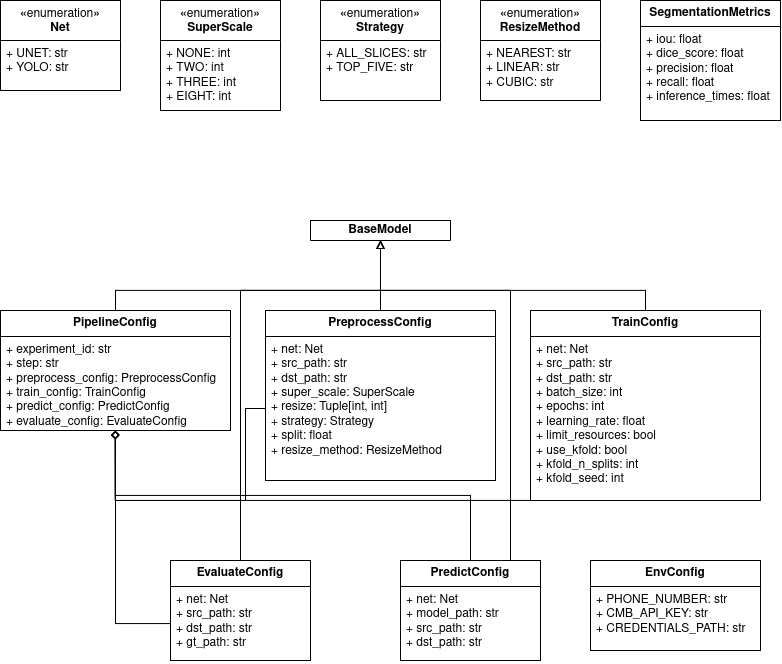

The diagram above was exported from draw.io. Its source (the exported page's mxGraphModel, read from the mxfile embedded in the PNG):
<mxGraphModel dx="964" dy="476" grid="1" gridSize="10" guides="1" tooltips="1" connect="1" arrows="1" fold="1" page="1" pageScale="1" pageWidth="827" pageHeight="1169" math="0" shadow="0">
  <root>
    <mxCell id="WIyWlLk6GJQsqaUBKTNV-0" />
    <mxCell id="WIyWlLk6GJQsqaUBKTNV-1" parent="WIyWlLk6GJQsqaUBKTNV-0" />
    <mxCell id="bI3EKPQcDqFcPpQqQP0U-1" value="&lt;div&gt;«&lt;span style=&quot;font-weight: normal;&quot;&gt;enumeration&lt;/span&gt;»&lt;/div&gt;&lt;div&gt;Net&lt;/div&gt;&lt;div&gt;&lt;br&gt;&lt;/div&gt;" style="swimlane;fontStyle=1;align=center;verticalAlign=top;childLayout=stackLayout;horizontal=1;startSize=40;horizontalStack=0;resizeParent=1;resizeParentMax=0;resizeLast=0;collapsible=1;marginBottom=0;whiteSpace=wrap;html=1;" vertex="1" parent="WIyWlLk6GJQsqaUBKTNV-1">
      <mxGeometry x="20" y="100" width="120" height="90" as="geometry" />
    </mxCell>
    <mxCell id="bI3EKPQcDqFcPpQqQP0U-2" value="&lt;div&gt;+ UNET: str&lt;/div&gt;&lt;div&gt;+ YOLO: str&lt;/div&gt;" style="text;strokeColor=none;fillColor=none;align=left;verticalAlign=top;spacingLeft=4;spacingRight=4;overflow=hidden;rotatable=0;points=[[0,0.5],[1,0.5]];portConstraint=eastwest;whiteSpace=wrap;html=1;" vertex="1" parent="bI3EKPQcDqFcPpQqQP0U-1">
      <mxGeometry y="40" width="120" height="50" as="geometry" />
    </mxCell>
    <mxCell id="bI3EKPQcDqFcPpQqQP0U-6" value="&lt;div&gt;«&lt;span style=&quot;font-weight: normal;&quot;&gt;enumeration&lt;/span&gt;»&lt;/div&gt;&lt;div&gt;SuperScale&lt;/div&gt;&lt;div&gt;&lt;br&gt;&lt;/div&gt;" style="swimlane;fontStyle=1;align=center;verticalAlign=top;childLayout=stackLayout;horizontal=1;startSize=40;horizontalStack=0;resizeParent=1;resizeParentMax=0;resizeLast=0;collapsible=1;marginBottom=0;whiteSpace=wrap;html=1;" vertex="1" parent="WIyWlLk6GJQsqaUBKTNV-1">
      <mxGeometry x="180" y="100" width="120" height="110" as="geometry" />
    </mxCell>
    <mxCell id="bI3EKPQcDqFcPpQqQP0U-7" value="&lt;div&gt;+ NONE: int&lt;/div&gt;&lt;div&gt;+ TWO: int&lt;/div&gt;&lt;div&gt;+ THREE: int&lt;/div&gt;&lt;div&gt;+ EIGHT: int&lt;/div&gt;" style="text;strokeColor=none;fillColor=none;align=left;verticalAlign=top;spacingLeft=4;spacingRight=4;overflow=hidden;rotatable=0;points=[[0,0.5],[1,0.5]];portConstraint=eastwest;whiteSpace=wrap;html=1;" vertex="1" parent="bI3EKPQcDqFcPpQqQP0U-6">
      <mxGeometry y="40" width="120" height="70" as="geometry" />
    </mxCell>
    <mxCell id="bI3EKPQcDqFcPpQqQP0U-8" value="&lt;div&gt;«&lt;span style=&quot;font-weight: normal;&quot;&gt;enumeration&lt;/span&gt;»&lt;/div&gt;&lt;div&gt;ResizeMethod&lt;/div&gt;&lt;div&gt;&lt;br&gt;&lt;/div&gt;" style="swimlane;fontStyle=1;align=center;verticalAlign=top;childLayout=stackLayout;horizontal=1;startSize=40;horizontalStack=0;resizeParent=1;resizeParentMax=0;resizeLast=0;collapsible=1;marginBottom=0;whiteSpace=wrap;html=1;" vertex="1" parent="WIyWlLk6GJQsqaUBKTNV-1">
      <mxGeometry x="500" y="100" width="120" height="100" as="geometry" />
    </mxCell>
    <mxCell id="bI3EKPQcDqFcPpQqQP0U-9" value="&lt;div&gt;+ NEAREST: str&lt;/div&gt;&lt;div&gt;+ LINEAR: str&lt;/div&gt;&lt;div&gt;+ CUBIC: str&lt;/div&gt;" style="text;strokeColor=none;fillColor=none;align=left;verticalAlign=top;spacingLeft=4;spacingRight=4;overflow=hidden;rotatable=0;points=[[0,0.5],[1,0.5]];portConstraint=eastwest;whiteSpace=wrap;html=1;" vertex="1" parent="bI3EKPQcDqFcPpQqQP0U-8">
      <mxGeometry y="40" width="120" height="60" as="geometry" />
    </mxCell>
    <mxCell id="bI3EKPQcDqFcPpQqQP0U-10" value="&lt;div&gt;«&lt;span style=&quot;font-weight: normal;&quot;&gt;enumeration&lt;/span&gt;»&lt;/div&gt;&lt;div&gt;Strategy&lt;/div&gt;&lt;div&gt;&lt;br&gt;&lt;/div&gt;" style="swimlane;fontStyle=1;align=center;verticalAlign=top;childLayout=stackLayout;horizontal=1;startSize=40;horizontalStack=0;resizeParent=1;resizeParentMax=0;resizeLast=0;collapsible=1;marginBottom=0;whiteSpace=wrap;html=1;" vertex="1" parent="WIyWlLk6GJQsqaUBKTNV-1">
      <mxGeometry x="340" y="100" width="120" height="100" as="geometry" />
    </mxCell>
    <mxCell id="bI3EKPQcDqFcPpQqQP0U-11" value="&lt;div&gt;+ ALL_SLICES: str&lt;/div&gt;&lt;div&gt;+ TOP_FIVE: str&lt;/div&gt;" style="text;strokeColor=none;fillColor=none;align=left;verticalAlign=top;spacingLeft=4;spacingRight=4;overflow=hidden;rotatable=0;points=[[0,0.5],[1,0.5]];portConstraint=eastwest;whiteSpace=wrap;html=1;" vertex="1" parent="bI3EKPQcDqFcPpQqQP0U-10">
      <mxGeometry y="40" width="120" height="60" as="geometry" />
    </mxCell>
    <mxCell id="bI3EKPQcDqFcPpQqQP0U-12" value="&lt;b&gt;SegmentationMetrics&lt;/b&gt;" style="swimlane;fontStyle=0;childLayout=stackLayout;horizontal=1;startSize=26;fillColor=none;horizontalStack=0;resizeParent=1;resizeParentMax=0;resizeLast=0;collapsible=1;marginBottom=0;whiteSpace=wrap;html=1;" vertex="1" parent="WIyWlLk6GJQsqaUBKTNV-1">
      <mxGeometry x="660" y="100" width="140" height="120" as="geometry" />
    </mxCell>
    <mxCell id="bI3EKPQcDqFcPpQqQP0U-13" value="&lt;div&gt;+ iou: float&lt;/div&gt;&lt;div&gt;+ dice_score: float&lt;/div&gt;&lt;div&gt;+ precision: float&lt;/div&gt;&lt;div&gt;+ recall: float&lt;/div&gt;&lt;div&gt;+ inference_times: float&lt;/div&gt;&lt;div&gt;&lt;br&gt;&lt;/div&gt;" style="text;strokeColor=none;fillColor=none;align=left;verticalAlign=top;spacingLeft=4;spacingRight=4;overflow=hidden;rotatable=0;points=[[0,0.5],[1,0.5]];portConstraint=eastwest;whiteSpace=wrap;html=1;" vertex="1" parent="bI3EKPQcDqFcPpQqQP0U-12">
      <mxGeometry y="26" width="140" height="94" as="geometry" />
    </mxCell>
    <mxCell id="bI3EKPQcDqFcPpQqQP0U-30" style="edgeStyle=orthogonalEdgeStyle;rounded=0;orthogonalLoop=1;jettySize=auto;html=1;entryX=0.5;entryY=1;entryDx=0;entryDy=0;endArrow=block;endFill=0;" edge="1" parent="WIyWlLk6GJQsqaUBKTNV-1" source="bI3EKPQcDqFcPpQqQP0U-16" target="bI3EKPQcDqFcPpQqQP0U-26">
      <mxGeometry relative="1" as="geometry">
        <Array as="points">
          <mxPoint x="135" y="390" />
          <mxPoint x="400" y="390" />
        </Array>
      </mxGeometry>
    </mxCell>
    <mxCell id="bI3EKPQcDqFcPpQqQP0U-16" value="&lt;b&gt;PipelineConfig&lt;/b&gt;" style="swimlane;fontStyle=0;childLayout=stackLayout;horizontal=1;startSize=26;fillColor=none;horizontalStack=0;resizeParent=1;resizeParentMax=0;resizeLast=0;collapsible=1;marginBottom=0;whiteSpace=wrap;html=1;" vertex="1" parent="WIyWlLk6GJQsqaUBKTNV-1">
      <mxGeometry x="20" y="410" width="230" height="120" as="geometry" />
    </mxCell>
    <mxCell id="bI3EKPQcDqFcPpQqQP0U-17" value="&lt;div&gt;+ experiment_id: str&lt;/div&gt;&lt;div&gt;+ step: str&lt;/div&gt;&lt;div&gt;+ preprocess_config: PreprocessConfig&lt;/div&gt;&lt;div&gt;+ train_config: TrainConfig&lt;/div&gt;&lt;div&gt;+ predict_config: PredictConfig&lt;/div&gt;&lt;div&gt;+ evaluate_config: EvaluateConfig&lt;/div&gt;" style="text;strokeColor=none;fillColor=none;align=left;verticalAlign=top;spacingLeft=4;spacingRight=4;overflow=hidden;rotatable=0;points=[[0,0.5],[1,0.5]];portConstraint=eastwest;whiteSpace=wrap;html=1;" vertex="1" parent="bI3EKPQcDqFcPpQqQP0U-16">
      <mxGeometry y="26" width="230" height="94" as="geometry" />
    </mxCell>
    <mxCell id="bI3EKPQcDqFcPpQqQP0U-29" style="edgeStyle=orthogonalEdgeStyle;rounded=0;orthogonalLoop=1;jettySize=auto;html=1;entryX=0.5;entryY=1;entryDx=0;entryDy=0;endArrow=block;endFill=0;" edge="1" parent="WIyWlLk6GJQsqaUBKTNV-1" source="bI3EKPQcDqFcPpQqQP0U-18" target="bI3EKPQcDqFcPpQqQP0U-26">
      <mxGeometry relative="1" as="geometry" />
    </mxCell>
    <mxCell id="bI3EKPQcDqFcPpQqQP0U-18" value="&lt;b&gt;PreprocessConfig&lt;/b&gt;" style="swimlane;fontStyle=0;childLayout=stackLayout;horizontal=1;startSize=26;fillColor=none;horizontalStack=0;resizeParent=1;resizeParentMax=0;resizeLast=0;collapsible=1;marginBottom=0;whiteSpace=wrap;html=1;" vertex="1" parent="WIyWlLk6GJQsqaUBKTNV-1">
      <mxGeometry x="285" y="410" width="230" height="170" as="geometry" />
    </mxCell>
    <mxCell id="bI3EKPQcDqFcPpQqQP0U-19" value="&lt;div&gt;+ net: Net&lt;/div&gt;&lt;div&gt;+ src_path: str&lt;/div&gt;&lt;div&gt;+ dst_path: str&lt;/div&gt;&lt;div&gt;+ super_scale: SuperScale&lt;/div&gt;&lt;div&gt;+ resize: Tuple[int, int]&lt;/div&gt;&lt;div&gt;+ strategy: Strategy&lt;/div&gt;&lt;div&gt;+ split: float&lt;/div&gt;&lt;div&gt;+ resize_method: ResizeMethod&lt;/div&gt;" style="text;strokeColor=none;fillColor=none;align=left;verticalAlign=top;spacingLeft=4;spacingRight=4;overflow=hidden;rotatable=0;points=[[0,0.5],[1,0.5]];portConstraint=eastwest;whiteSpace=wrap;html=1;" vertex="1" parent="bI3EKPQcDqFcPpQqQP0U-18">
      <mxGeometry y="26" width="230" height="144" as="geometry" />
    </mxCell>
    <mxCell id="bI3EKPQcDqFcPpQqQP0U-31" style="edgeStyle=orthogonalEdgeStyle;rounded=0;orthogonalLoop=1;jettySize=auto;html=1;entryX=0.5;entryY=1;entryDx=0;entryDy=0;endArrow=block;endFill=0;" edge="1" parent="WIyWlLk6GJQsqaUBKTNV-1" source="bI3EKPQcDqFcPpQqQP0U-20" target="bI3EKPQcDqFcPpQqQP0U-26">
      <mxGeometry relative="1" as="geometry">
        <Array as="points">
          <mxPoint x="665" y="390" />
          <mxPoint x="400" y="390" />
        </Array>
      </mxGeometry>
    </mxCell>
    <mxCell id="bI3EKPQcDqFcPpQqQP0U-20" value="&lt;b&gt;TrainConfig&lt;/b&gt;" style="swimlane;fontStyle=0;childLayout=stackLayout;horizontal=1;startSize=26;fillColor=none;horizontalStack=0;resizeParent=1;resizeParentMax=0;resizeLast=0;collapsible=1;marginBottom=0;whiteSpace=wrap;html=1;" vertex="1" parent="WIyWlLk6GJQsqaUBKTNV-1">
      <mxGeometry x="550" y="410" width="230" height="190" as="geometry" />
    </mxCell>
    <mxCell id="bI3EKPQcDqFcPpQqQP0U-21" value="&lt;div&gt;+ net: Net&lt;/div&gt;&lt;div&gt;+ src_path: str&lt;/div&gt;&lt;div&gt;+ dst_path: str&lt;/div&gt;&lt;div&gt;+ batch_size: int&lt;/div&gt;&lt;div&gt;+ epochs: int&lt;/div&gt;&lt;div&gt;+ learning_rate: float&lt;/div&gt;&lt;div&gt;+ limit_resources: bool&lt;/div&gt;&lt;div&gt;+ use_kfold: bool&lt;/div&gt;&lt;div&gt;+ kfold_n_splits: int&lt;/div&gt;&lt;div&gt;+ kfold_seed: int&lt;/div&gt;" style="text;strokeColor=none;fillColor=none;align=left;verticalAlign=top;spacingLeft=4;spacingRight=4;overflow=hidden;rotatable=0;points=[[0,0.5],[1,0.5]];portConstraint=eastwest;whiteSpace=wrap;html=1;" vertex="1" parent="bI3EKPQcDqFcPpQqQP0U-20">
      <mxGeometry y="26" width="230" height="164" as="geometry" />
    </mxCell>
    <mxCell id="bI3EKPQcDqFcPpQqQP0U-33" style="edgeStyle=orthogonalEdgeStyle;rounded=0;orthogonalLoop=1;jettySize=auto;html=1;endArrow=block;endFill=0;" edge="1" parent="WIyWlLk6GJQsqaUBKTNV-1" source="bI3EKPQcDqFcPpQqQP0U-22" target="bI3EKPQcDqFcPpQqQP0U-26">
      <mxGeometry relative="1" as="geometry">
        <Array as="points">
          <mxPoint x="530" y="390" />
          <mxPoint x="400" y="390" />
        </Array>
      </mxGeometry>
    </mxCell>
    <mxCell id="bI3EKPQcDqFcPpQqQP0U-22" value="&lt;b&gt;PredictConfig&lt;/b&gt;" style="swimlane;fontStyle=0;childLayout=stackLayout;horizontal=1;startSize=26;fillColor=none;horizontalStack=0;resizeParent=1;resizeParentMax=0;resizeLast=0;collapsible=1;marginBottom=0;whiteSpace=wrap;html=1;" vertex="1" parent="WIyWlLk6GJQsqaUBKTNV-1">
      <mxGeometry x="420" y="660" width="140" height="100" as="geometry" />
    </mxCell>
    <mxCell id="bI3EKPQcDqFcPpQqQP0U-23" value="&lt;div&gt;+ net: Net&lt;/div&gt;&lt;div&gt;+ model_path: str&lt;/div&gt;&lt;div&gt;+ src_path: str&lt;/div&gt;&lt;div&gt;+ dst_path: str&lt;/div&gt;" style="text;strokeColor=none;fillColor=none;align=left;verticalAlign=top;spacingLeft=4;spacingRight=4;overflow=hidden;rotatable=0;points=[[0,0.5],[1,0.5]];portConstraint=eastwest;whiteSpace=wrap;html=1;" vertex="1" parent="bI3EKPQcDqFcPpQqQP0U-22">
      <mxGeometry y="26" width="140" height="74" as="geometry" />
    </mxCell>
    <mxCell id="bI3EKPQcDqFcPpQqQP0U-32" style="edgeStyle=orthogonalEdgeStyle;rounded=0;orthogonalLoop=1;jettySize=auto;html=1;endArrow=block;endFill=0;" edge="1" parent="WIyWlLk6GJQsqaUBKTNV-1" source="bI3EKPQcDqFcPpQqQP0U-24" target="bI3EKPQcDqFcPpQqQP0U-26">
      <mxGeometry relative="1" as="geometry">
        <Array as="points">
          <mxPoint x="260" y="390" />
          <mxPoint x="400" y="390" />
        </Array>
      </mxGeometry>
    </mxCell>
    <mxCell id="bI3EKPQcDqFcPpQqQP0U-24" value="&lt;b&gt;EvaluateConfig&lt;/b&gt;" style="swimlane;fontStyle=0;childLayout=stackLayout;horizontal=1;startSize=26;fillColor=none;horizontalStack=0;resizeParent=1;resizeParentMax=0;resizeLast=0;collapsible=1;marginBottom=0;whiteSpace=wrap;html=1;" vertex="1" parent="WIyWlLk6GJQsqaUBKTNV-1">
      <mxGeometry x="190" y="660" width="140" height="100" as="geometry" />
    </mxCell>
    <mxCell id="bI3EKPQcDqFcPpQqQP0U-25" value="&lt;div&gt;+ net: Net&lt;/div&gt;&lt;div&gt;+ src_path: str&lt;/div&gt;&lt;div&gt;+ dst_path: str&lt;/div&gt;&lt;div&gt;+ gt_path: str&lt;/div&gt;" style="text;strokeColor=none;fillColor=none;align=left;verticalAlign=top;spacingLeft=4;spacingRight=4;overflow=hidden;rotatable=0;points=[[0,0.5],[1,0.5]];portConstraint=eastwest;whiteSpace=wrap;html=1;" vertex="1" parent="bI3EKPQcDqFcPpQqQP0U-24">
      <mxGeometry y="26" width="140" height="74" as="geometry" />
    </mxCell>
    <mxCell id="bI3EKPQcDqFcPpQqQP0U-26" value="&lt;b&gt;BaseModel&lt;/b&gt;" style="swimlane;fontStyle=0;childLayout=stackLayout;horizontal=1;startSize=26;fillColor=none;horizontalStack=0;resizeParent=1;resizeParentMax=0;resizeLast=0;collapsible=1;marginBottom=0;whiteSpace=wrap;html=1;" vertex="1" parent="WIyWlLk6GJQsqaUBKTNV-1">
      <mxGeometry x="330" y="320" width="140" height="20" as="geometry" />
    </mxCell>
    <mxCell id="bI3EKPQcDqFcPpQqQP0U-34" style="edgeStyle=orthogonalEdgeStyle;rounded=0;orthogonalLoop=1;jettySize=auto;html=1;entryX=0.5;entryY=1;entryDx=0;entryDy=0;endArrow=diamond;endFill=0;" edge="1" parent="WIyWlLk6GJQsqaUBKTNV-1" source="bI3EKPQcDqFcPpQqQP0U-25" target="bI3EKPQcDqFcPpQqQP0U-16">
      <mxGeometry relative="1" as="geometry" />
    </mxCell>
    <mxCell id="bI3EKPQcDqFcPpQqQP0U-35" style="edgeStyle=orthogonalEdgeStyle;rounded=0;orthogonalLoop=1;jettySize=auto;html=1;entryX=0.499;entryY=1.004;entryDx=0;entryDy=0;entryPerimeter=0;endArrow=diamond;endFill=0;" edge="1" parent="WIyWlLk6GJQsqaUBKTNV-1" source="bI3EKPQcDqFcPpQqQP0U-22" target="bI3EKPQcDqFcPpQqQP0U-17">
      <mxGeometry relative="1" as="geometry" />
    </mxCell>
    <mxCell id="bI3EKPQcDqFcPpQqQP0U-36" style="edgeStyle=orthogonalEdgeStyle;rounded=0;orthogonalLoop=1;jettySize=auto;html=1;entryX=0.499;entryY=1.009;entryDx=0;entryDy=0;entryPerimeter=0;endArrow=diamond;endFill=0;" edge="1" parent="WIyWlLk6GJQsqaUBKTNV-1" source="bI3EKPQcDqFcPpQqQP0U-19" target="bI3EKPQcDqFcPpQqQP0U-17">
      <mxGeometry relative="1" as="geometry">
        <Array as="points">
          <mxPoint x="265" y="508" />
          <mxPoint x="265" y="600" />
          <mxPoint x="135" y="600" />
        </Array>
      </mxGeometry>
    </mxCell>
    <mxCell id="bI3EKPQcDqFcPpQqQP0U-37" style="edgeStyle=orthogonalEdgeStyle;rounded=0;orthogonalLoop=1;jettySize=auto;html=1;entryX=0.499;entryY=1.004;entryDx=0;entryDy=0;entryPerimeter=0;endArrow=diamond;endFill=0;" edge="1" parent="WIyWlLk6GJQsqaUBKTNV-1" source="bI3EKPQcDqFcPpQqQP0U-21" target="bI3EKPQcDqFcPpQqQP0U-17">
      <mxGeometry relative="1" as="geometry">
        <Array as="points">
          <mxPoint x="135" y="600" />
        </Array>
      </mxGeometry>
    </mxCell>
    <mxCell id="bI3EKPQcDqFcPpQqQP0U-38" value="&lt;b&gt;EnvConfig&lt;/b&gt;" style="swimlane;fontStyle=0;childLayout=stackLayout;horizontal=1;startSize=26;fillColor=none;horizontalStack=0;resizeParent=1;resizeParentMax=0;resizeLast=0;collapsible=1;marginBottom=0;whiteSpace=wrap;html=1;" vertex="1" parent="WIyWlLk6GJQsqaUBKTNV-1">
      <mxGeometry x="610" y="660" width="170" height="90" as="geometry" />
    </mxCell>
    <mxCell id="bI3EKPQcDqFcPpQqQP0U-39" value="&lt;div&gt;+ PHONE_NUMBER: str&lt;/div&gt;&lt;div&gt;+ CMB_API_KEY: str&lt;/div&gt;&lt;div&gt;+ CREDENTIALS_PATH: str&lt;/div&gt;" style="text;strokeColor=none;fillColor=none;align=left;verticalAlign=top;spacingLeft=4;spacingRight=4;overflow=hidden;rotatable=0;points=[[0,0.5],[1,0.5]];portConstraint=eastwest;whiteSpace=wrap;html=1;" vertex="1" parent="bI3EKPQcDqFcPpQqQP0U-38">
      <mxGeometry y="26" width="170" height="64" as="geometry" />
    </mxCell>
  </root>
</mxGraphModel>